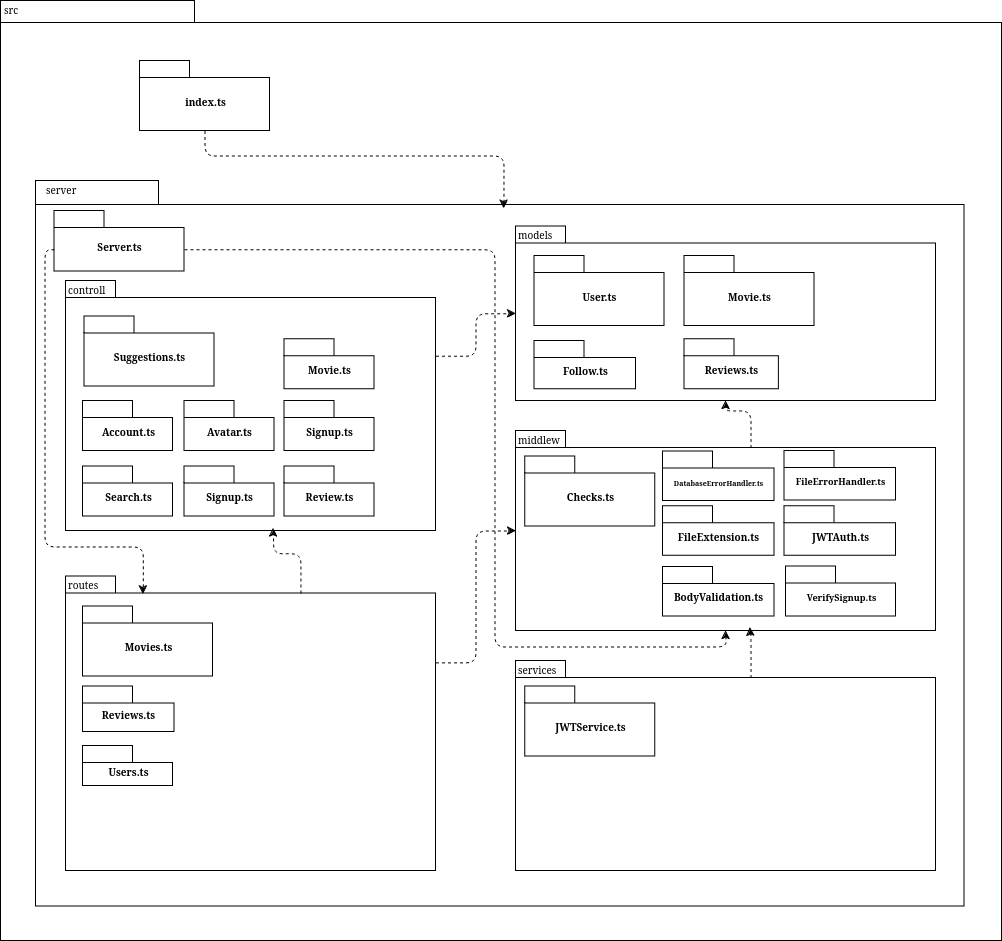

The diagram above was exported from draw.io. Its source (the exported page's mxGraphModel, read from the mxfile embedded in the PNG):
<mxGraphModel dx="1434" dy="778" grid="1" gridSize="10" guides="1" tooltips="1" connect="1" arrows="1" fold="1" page="1" pageScale="1" pageWidth="827" pageHeight="1169" background="#FFFFFF" math="0" shadow="0">
  <root>
    <mxCell id="0" />
    <mxCell id="1" parent="0" />
    <mxCell id="6e0c8c40b5770093-72" value="" style="shape=folder;fontStyle=1;spacingTop=10;tabWidth=194;tabHeight=22;tabPosition=left;html=1;rounded=0;shadow=0;comic=0;labelBackgroundColor=none;strokeWidth=1;fillColor=none;fontFamily=Verdana;fontSize=10;align=center;" parent="1" vertex="1">
      <mxGeometry x="326.5" y="114.5" width="1001" height="940" as="geometry" />
    </mxCell>
    <mxCell id="6e0c8c40b5770093-6" value="" style="group" parent="1" vertex="1" connectable="0">
      <mxGeometry x="465.5" y="174.5" width="130" height="70" as="geometry" />
    </mxCell>
    <mxCell id="6e0c8c40b5770093-4" value="&lt;div&gt;index.ts&lt;/div&gt;" style="shape=folder;fontStyle=1;spacingTop=10;tabWidth=50;tabHeight=17;tabPosition=left;html=1;rounded=0;shadow=0;comic=0;labelBackgroundColor=none;strokeWidth=1;fontFamily=Verdana;fontSize=10;align=center;" parent="6e0c8c40b5770093-6" vertex="1">
      <mxGeometry width="130" height="70" as="geometry" />
    </mxCell>
    <mxCell id="6e0c8c40b5770093-18" value="" style="group" parent="1" vertex="1" connectable="0">
      <mxGeometry x="361.5" y="294.5" width="928.5" height="725.5" as="geometry" />
    </mxCell>
    <mxCell id="6e0c8c40b5770093-11" value="" style="shape=folder;fontStyle=1;spacingTop=10;tabWidth=123;tabHeight=24;tabPosition=left;html=1;rounded=0;shadow=0;comic=0;labelBackgroundColor=none;strokeWidth=1;fontFamily=Verdana;fontSize=10;align=center;" parent="6e0c8c40b5770093-18" vertex="1">
      <mxGeometry width="928.5" height="725.5" as="geometry" />
    </mxCell>
    <mxCell id="2AN8U75qam6nbvFOvqqX-155" style="edgeStyle=orthogonalEdgeStyle;curved=0;rounded=1;orthogonalLoop=1;jettySize=auto;html=1;exitX=0;exitY=0;exitDx=370;exitDy=75.25;exitPerimeter=0;dashed=1;strokeColor=default;align=center;verticalAlign=middle;fontFamily=Helvetica;fontSize=11;fontColor=default;labelBackgroundColor=default;endArrow=classic;" parent="6e0c8c40b5770093-18" source="6e0c8c40b5770093-15" target="6e0c8c40b5770093-17" edge="1">
      <mxGeometry relative="1" as="geometry" />
    </mxCell>
    <mxCell id="6e0c8c40b5770093-15" value="" style="shape=folder;fontStyle=1;spacingTop=10;tabWidth=50;tabHeight=17;tabPosition=left;html=1;rounded=0;shadow=0;comic=0;labelBackgroundColor=none;strokeWidth=1;fontFamily=Verdana;fontSize=10;align=center;" parent="6e0c8c40b5770093-18" vertex="1">
      <mxGeometry x="30" y="100" width="370" height="250" as="geometry" />
    </mxCell>
    <mxCell id="6e0c8c40b5770093-17" value="" style="shape=folder;fontStyle=1;spacingTop=10;tabWidth=50;tabHeight=17;tabPosition=left;html=1;rounded=0;shadow=0;comic=0;labelBackgroundColor=none;strokeWidth=1;fontFamily=Verdana;fontSize=10;align=center;" parent="6e0c8c40b5770093-18" vertex="1">
      <mxGeometry x="480" y="45.5" width="420" height="174.5" as="geometry" />
    </mxCell>
    <mxCell id="2AN8U75qam6nbvFOvqqX-152" style="edgeStyle=orthogonalEdgeStyle;curved=0;rounded=1;orthogonalLoop=1;jettySize=auto;html=1;exitX=0;exitY=0;exitDx=370;exitDy=86.375;exitPerimeter=0;dashed=1;strokeColor=default;align=center;verticalAlign=middle;fontFamily=Helvetica;fontSize=11;fontColor=default;labelBackgroundColor=default;endArrow=classic;" parent="6e0c8c40b5770093-18" source="2AN8U75qam6nbvFOvqqX-5" target="2AN8U75qam6nbvFOvqqX-6" edge="1">
      <mxGeometry relative="1" as="geometry" />
    </mxCell>
    <mxCell id="2AN8U75qam6nbvFOvqqX-5" value="" style="shape=folder;fontStyle=1;spacingTop=10;tabWidth=50;tabHeight=17;tabPosition=left;html=1;rounded=0;shadow=0;comic=0;labelBackgroundColor=none;strokeWidth=1;fontFamily=Verdana;fontSize=10;align=center;" parent="6e0c8c40b5770093-18" vertex="1">
      <mxGeometry x="30" y="395.5" width="370" height="294.5" as="geometry" />
    </mxCell>
    <mxCell id="2AN8U75qam6nbvFOvqqX-154" style="edgeStyle=orthogonalEdgeStyle;curved=0;rounded=1;orthogonalLoop=1;jettySize=auto;html=1;exitX=0;exitY=0;exitDx=235;exitDy=17;exitPerimeter=0;dashed=1;strokeColor=default;align=center;verticalAlign=middle;fontFamily=Helvetica;fontSize=11;fontColor=default;labelBackgroundColor=default;endArrow=classic;" parent="6e0c8c40b5770093-18" source="2AN8U75qam6nbvFOvqqX-6" target="6e0c8c40b5770093-17" edge="1">
      <mxGeometry relative="1" as="geometry" />
    </mxCell>
    <mxCell id="2AN8U75qam6nbvFOvqqX-6" value="" style="shape=folder;fontStyle=1;spacingTop=10;tabWidth=50;tabHeight=17;tabPosition=left;html=1;rounded=0;shadow=0;comic=0;labelBackgroundColor=none;strokeWidth=1;fontFamily=Verdana;fontSize=10;align=center;" parent="6e0c8c40b5770093-18" vertex="1">
      <mxGeometry x="480" y="250" width="420" height="200" as="geometry" />
    </mxCell>
    <mxCell id="2AN8U75qam6nbvFOvqqX-9" value="&lt;div&gt;server&lt;/div&gt;" style="text;html=1;align=left;verticalAlign=top;spacingTop=-4;fontSize=10;fontFamily=Verdana" parent="6e0c8c40b5770093-18" vertex="1">
      <mxGeometry x="8.5" width="130" height="20" as="geometry" />
    </mxCell>
    <mxCell id="2AN8U75qam6nbvFOvqqX-10" value="controll" style="text;html=1;align=left;verticalAlign=top;spacingTop=-4;fontSize=10;fontFamily=Verdana" parent="6e0c8c40b5770093-18" vertex="1">
      <mxGeometry x="30" y="100" width="130" height="20" as="geometry" />
    </mxCell>
    <mxCell id="2AN8U75qam6nbvFOvqqX-11" value="models" style="text;html=1;align=left;verticalAlign=top;spacingTop=-4;fontSize=10;fontFamily=Verdana" parent="6e0c8c40b5770093-18" vertex="1">
      <mxGeometry x="480" y="45.5" width="130" height="20" as="geometry" />
    </mxCell>
    <mxCell id="2AN8U75qam6nbvFOvqqX-14" value="routes" style="text;html=1;align=left;verticalAlign=top;spacingTop=-4;fontSize=10;fontFamily=Verdana" parent="6e0c8c40b5770093-18" vertex="1">
      <mxGeometry x="30" y="395.5" width="130" height="20" as="geometry" />
    </mxCell>
    <mxCell id="2AN8U75qam6nbvFOvqqX-15" value="middlew" style="text;html=1;align=left;verticalAlign=top;spacingTop=-4;fontSize=10;fontFamily=Verdana" parent="6e0c8c40b5770093-18" vertex="1">
      <mxGeometry x="480" y="250" width="130" height="20" as="geometry" />
    </mxCell>
    <mxCell id="2AN8U75qam6nbvFOvqqX-16" value="" style="group" parent="6e0c8c40b5770093-18" vertex="1" connectable="0">
      <mxGeometry x="18.5" y="30" width="130" height="60.5" as="geometry" />
    </mxCell>
    <mxCell id="2AN8U75qam6nbvFOvqqX-17" value="&lt;div&gt;Server.ts&lt;/div&gt;" style="shape=folder;fontStyle=1;spacingTop=10;tabWidth=50;tabHeight=17;tabPosition=left;html=1;rounded=0;shadow=0;comic=0;labelBackgroundColor=none;strokeWidth=1;fontFamily=Verdana;fontSize=10;align=center;" parent="2AN8U75qam6nbvFOvqqX-16" vertex="1">
      <mxGeometry width="130" height="60.5" as="geometry" />
    </mxCell>
    <mxCell id="2AN8U75qam6nbvFOvqqX-20" style="edgeStyle=orthogonalEdgeStyle;rounded=1;orthogonalLoop=1;jettySize=auto;html=1;exitX=0;exitY=0;exitDx=130;exitDy=38.75;exitPerimeter=0;dashed=1;curved=0;" parent="6e0c8c40b5770093-18" source="2AN8U75qam6nbvFOvqqX-17" target="2AN8U75qam6nbvFOvqqX-6" edge="1">
      <mxGeometry relative="1" as="geometry">
        <Array as="points">
          <mxPoint x="459" y="69" />
          <mxPoint x="459" y="466" />
          <mxPoint x="690" y="466" />
        </Array>
      </mxGeometry>
    </mxCell>
    <mxCell id="2AN8U75qam6nbvFOvqqX-22" style="edgeStyle=orthogonalEdgeStyle;rounded=1;orthogonalLoop=1;jettySize=auto;html=1;exitX=0;exitY=0;exitDx=235;exitDy=17;exitPerimeter=0;entryX=0.561;entryY=0.99;entryDx=0;entryDy=0;entryPerimeter=0;dashed=1;curved=0;" parent="6e0c8c40b5770093-18" source="2AN8U75qam6nbvFOvqqX-5" target="6e0c8c40b5770093-15" edge="1">
      <mxGeometry relative="1" as="geometry" />
    </mxCell>
    <mxCell id="2AN8U75qam6nbvFOvqqX-23" style="edgeStyle=orthogonalEdgeStyle;rounded=0;orthogonalLoop=1;jettySize=auto;html=1;entryX=0.768;entryY=0.998;entryDx=0;entryDy=0;entryPerimeter=0;strokeColor=none;dashed=1;" parent="6e0c8c40b5770093-18" target="6e0c8c40b5770093-15" edge="1">
      <mxGeometry relative="1" as="geometry">
        <mxPoint x="588.5" y="370.5" as="sourcePoint" />
      </mxGeometry>
    </mxCell>
    <mxCell id="2AN8U75qam6nbvFOvqqX-25" value="" style="group" parent="6e0c8c40b5770093-18" vertex="1" connectable="0">
      <mxGeometry x="48.5" y="135.5" width="130" height="70" as="geometry" />
    </mxCell>
    <mxCell id="2AN8U75qam6nbvFOvqqX-26" value="&lt;div&gt;Suggestions.ts&lt;/div&gt;" style="shape=folder;fontStyle=1;spacingTop=10;tabWidth=50;tabHeight=17;tabPosition=left;html=1;rounded=0;shadow=0;comic=0;labelBackgroundColor=none;strokeWidth=1;fontFamily=Verdana;fontSize=10;align=center;" parent="2AN8U75qam6nbvFOvqqX-25" vertex="1">
      <mxGeometry width="130" height="70" as="geometry" />
    </mxCell>
    <mxCell id="2AN8U75qam6nbvFOvqqX-47" value="" style="group" parent="6e0c8c40b5770093-18" vertex="1" connectable="0">
      <mxGeometry x="47" y="425.5" width="130" height="70" as="geometry" />
    </mxCell>
    <mxCell id="2AN8U75qam6nbvFOvqqX-48" value="&lt;div&gt;Movies.ts&lt;/div&gt;" style="shape=folder;fontStyle=1;spacingTop=10;tabWidth=50;tabHeight=17;tabPosition=left;html=1;rounded=0;shadow=0;comic=0;labelBackgroundColor=none;strokeWidth=1;fontFamily=Verdana;fontSize=10;align=center;" parent="2AN8U75qam6nbvFOvqqX-47" vertex="1">
      <mxGeometry width="130" height="70" as="geometry" />
    </mxCell>
    <mxCell id="2AN8U75qam6nbvFOvqqX-51" value="" style="group" parent="6e0c8c40b5770093-18" vertex="1" connectable="0">
      <mxGeometry x="47" y="505.5" width="91.5" height="45.5" as="geometry" />
    </mxCell>
    <mxCell id="2AN8U75qam6nbvFOvqqX-52" value="Reviews.ts" style="shape=folder;fontStyle=1;spacingTop=10;tabWidth=50;tabHeight=17;tabPosition=left;html=1;rounded=0;shadow=0;comic=0;labelBackgroundColor=none;strokeWidth=1;fontFamily=Verdana;fontSize=10;align=center;" parent="2AN8U75qam6nbvFOvqqX-51" vertex="1">
      <mxGeometry width="91.5" height="45.5" as="geometry" />
    </mxCell>
    <mxCell id="2AN8U75qam6nbvFOvqqX-50" value="Users.ts" style="shape=folder;fontStyle=1;spacingTop=10;tabWidth=50;tabHeight=17;tabPosition=left;html=1;rounded=0;shadow=0;comic=0;labelBackgroundColor=none;strokeWidth=1;fontFamily=Verdana;fontSize=10;align=center;" parent="6e0c8c40b5770093-18" vertex="1">
      <mxGeometry x="47" y="565" width="90" height="40" as="geometry" />
    </mxCell>
    <mxCell id="2AN8U75qam6nbvFOvqqX-110" value="" style="group" parent="6e0c8c40b5770093-18" vertex="1" connectable="0">
      <mxGeometry x="498.5" y="75" width="130" height="70" as="geometry" />
    </mxCell>
    <mxCell id="2AN8U75qam6nbvFOvqqX-111" value="&lt;div&gt;User.ts&lt;/div&gt;" style="shape=folder;fontStyle=1;spacingTop=10;tabWidth=50;tabHeight=17;tabPosition=left;html=1;rounded=0;shadow=0;comic=0;labelBackgroundColor=none;strokeWidth=1;fontFamily=Verdana;fontSize=10;align=center;" parent="2AN8U75qam6nbvFOvqqX-110" vertex="1">
      <mxGeometry width="130" height="70" as="geometry" />
    </mxCell>
    <mxCell id="2AN8U75qam6nbvFOvqqX-112" value="" style="group" parent="6e0c8c40b5770093-18" vertex="1" connectable="0">
      <mxGeometry x="648.5" y="138.25" width="111.5" height="70" as="geometry" />
    </mxCell>
    <mxCell id="2AN8U75qam6nbvFOvqqX-113" value="Reviews.ts" style="shape=folder;fontStyle=1;spacingTop=10;tabWidth=50;tabHeight=17;tabPosition=left;html=1;rounded=0;shadow=0;comic=0;labelBackgroundColor=none;strokeWidth=1;fontFamily=Verdana;fontSize=10;align=center;" parent="2AN8U75qam6nbvFOvqqX-112" vertex="1">
      <mxGeometry y="20" width="94.34615384615385" height="50" as="geometry" />
    </mxCell>
    <mxCell id="2AN8U75qam6nbvFOvqqX-114" value="" style="group" parent="6e0c8c40b5770093-18" vertex="1" connectable="0">
      <mxGeometry x="648.5" y="75" width="130" height="70" as="geometry" />
    </mxCell>
    <mxCell id="2AN8U75qam6nbvFOvqqX-115" value="&lt;div&gt;Movie.ts&lt;/div&gt;" style="shape=folder;fontStyle=1;spacingTop=10;tabWidth=50;tabHeight=17;tabPosition=left;html=1;rounded=0;shadow=0;comic=0;labelBackgroundColor=none;strokeWidth=1;fontFamily=Verdana;fontSize=10;align=center;" parent="2AN8U75qam6nbvFOvqqX-114" vertex="1">
      <mxGeometry width="130" height="70" as="geometry" />
    </mxCell>
    <mxCell id="2AN8U75qam6nbvFOvqqX-116" value="" style="group" parent="6e0c8c40b5770093-18" vertex="1" connectable="0">
      <mxGeometry x="498.5" y="160" width="101.5" height="48.25" as="geometry" />
    </mxCell>
    <mxCell id="2AN8U75qam6nbvFOvqqX-117" value="&lt;div&gt;Follow.ts&lt;/div&gt;" style="shape=folder;fontStyle=1;spacingTop=10;tabWidth=50;tabHeight=17;tabPosition=left;html=1;rounded=0;shadow=0;comic=0;labelBackgroundColor=none;strokeWidth=1;fontFamily=Verdana;fontSize=10;align=center;" parent="2AN8U75qam6nbvFOvqqX-116" vertex="1">
      <mxGeometry width="101.5" height="48.25" as="geometry" />
    </mxCell>
    <mxCell id="2AN8U75qam6nbvFOvqqX-120" value="" style="shape=folder;fontStyle=1;spacingTop=10;tabWidth=50;tabHeight=17;tabPosition=left;html=1;rounded=0;shadow=0;comic=0;labelBackgroundColor=none;strokeWidth=1;fontFamily=Verdana;fontSize=10;align=center;" parent="6e0c8c40b5770093-18" vertex="1">
      <mxGeometry x="480" y="480" width="420" height="210" as="geometry" />
    </mxCell>
    <mxCell id="2AN8U75qam6nbvFOvqqX-121" value="services" style="text;html=1;align=left;verticalAlign=top;spacingTop=-4;fontSize=10;fontFamily=Verdana" parent="6e0c8c40b5770093-18" vertex="1">
      <mxGeometry x="480" y="480" width="130" height="20" as="geometry" />
    </mxCell>
    <mxCell id="2AN8U75qam6nbvFOvqqX-125" style="edgeStyle=orthogonalEdgeStyle;rounded=1;orthogonalLoop=1;jettySize=auto;html=1;exitX=0;exitY=0;exitDx=0;exitDy=38.75;exitPerimeter=0;entryX=0.209;entryY=0.061;entryDx=0;entryDy=0;entryPerimeter=0;dashed=1;curved=0;" parent="6e0c8c40b5770093-18" source="2AN8U75qam6nbvFOvqqX-17" target="2AN8U75qam6nbvFOvqqX-5" edge="1">
      <mxGeometry relative="1" as="geometry">
        <Array as="points">
          <mxPoint x="9" y="69" />
          <mxPoint x="9" y="366" />
          <mxPoint x="107" y="366" />
        </Array>
      </mxGeometry>
    </mxCell>
    <mxCell id="2AN8U75qam6nbvFOvqqX-126" value="" style="group" parent="6e0c8c40b5770093-18" vertex="1" connectable="0">
      <mxGeometry x="489.25" y="505.5" width="130" height="70" as="geometry" />
    </mxCell>
    <mxCell id="2AN8U75qam6nbvFOvqqX-127" value="JWTService.ts" style="shape=folder;fontStyle=1;spacingTop=10;tabWidth=50;tabHeight=17;tabPosition=left;html=1;rounded=0;shadow=0;comic=0;labelBackgroundColor=none;strokeWidth=1;fontFamily=Verdana;fontSize=10;align=center;" parent="2AN8U75qam6nbvFOvqqX-126" vertex="1">
      <mxGeometry width="130" height="70" as="geometry" />
    </mxCell>
    <mxCell id="2AN8U75qam6nbvFOvqqX-128" value="" style="group" parent="6e0c8c40b5770093-18" vertex="1" connectable="0">
      <mxGeometry x="489.25" y="275.5" width="130" height="70" as="geometry" />
    </mxCell>
    <mxCell id="2AN8U75qam6nbvFOvqqX-129" value="Checks.ts" style="shape=folder;fontStyle=1;spacingTop=10;tabWidth=50;tabHeight=17;tabPosition=left;html=1;rounded=0;shadow=0;comic=0;labelBackgroundColor=none;strokeWidth=1;fontFamily=Verdana;fontSize=10;align=center;" parent="2AN8U75qam6nbvFOvqqX-128" vertex="1">
      <mxGeometry width="130" height="70" as="geometry" />
    </mxCell>
    <mxCell id="2AN8U75qam6nbvFOvqqX-130" value="" style="group" parent="6e0c8c40b5770093-18" vertex="1" connectable="0">
      <mxGeometry x="47" y="220" width="90" height="50" as="geometry" />
    </mxCell>
    <mxCell id="2AN8U75qam6nbvFOvqqX-131" value="Account.ts" style="shape=folder;fontStyle=1;spacingTop=10;tabWidth=50;tabHeight=17;tabPosition=left;html=1;rounded=0;shadow=0;comic=0;labelBackgroundColor=none;strokeWidth=1;fontFamily=Verdana;fontSize=10;align=center;" parent="2AN8U75qam6nbvFOvqqX-130" vertex="1">
      <mxGeometry width="90" height="50" as="geometry" />
    </mxCell>
    <mxCell id="2AN8U75qam6nbvFOvqqX-132" value="" style="group" parent="6e0c8c40b5770093-18" vertex="1" connectable="0">
      <mxGeometry x="47" y="285.5" width="90" height="50" as="geometry" />
    </mxCell>
    <mxCell id="2AN8U75qam6nbvFOvqqX-133" value="Search.ts" style="shape=folder;fontStyle=1;spacingTop=10;tabWidth=50;tabHeight=17;tabPosition=left;html=1;rounded=0;shadow=0;comic=0;labelBackgroundColor=none;strokeWidth=1;fontFamily=Verdana;fontSize=10;align=center;" parent="2AN8U75qam6nbvFOvqqX-132" vertex="1">
      <mxGeometry width="90" height="50" as="geometry" />
    </mxCell>
    <mxCell id="2AN8U75qam6nbvFOvqqX-134" value="" style="group" parent="6e0c8c40b5770093-18" vertex="1" connectable="0">
      <mxGeometry x="148.5" y="220" width="90" height="50" as="geometry" />
    </mxCell>
    <mxCell id="2AN8U75qam6nbvFOvqqX-135" value="&lt;div&gt;Avatar.ts&lt;/div&gt;" style="shape=folder;fontStyle=1;spacingTop=10;tabWidth=50;tabHeight=17;tabPosition=left;html=1;rounded=0;shadow=0;comic=0;labelBackgroundColor=none;strokeWidth=1;fontFamily=Verdana;fontSize=10;align=center;" parent="2AN8U75qam6nbvFOvqqX-134" vertex="1">
      <mxGeometry width="90" height="50" as="geometry" />
    </mxCell>
    <mxCell id="2AN8U75qam6nbvFOvqqX-136" value="" style="group" parent="6e0c8c40b5770093-18" vertex="1" connectable="0">
      <mxGeometry x="148.5" y="285.5" width="90" height="50" as="geometry" />
    </mxCell>
    <mxCell id="2AN8U75qam6nbvFOvqqX-137" value="Signup.ts" style="shape=folder;fontStyle=1;spacingTop=10;tabWidth=50;tabHeight=17;tabPosition=left;html=1;rounded=0;shadow=0;comic=0;labelBackgroundColor=none;strokeWidth=1;fontFamily=Verdana;fontSize=10;align=center;" parent="2AN8U75qam6nbvFOvqqX-136" vertex="1">
      <mxGeometry width="90" height="50" as="geometry" />
    </mxCell>
    <mxCell id="2AN8U75qam6nbvFOvqqX-138" value="" style="group" parent="6e0c8c40b5770093-18" vertex="1" connectable="0">
      <mxGeometry x="248.5" y="220" width="90" height="50" as="geometry" />
    </mxCell>
    <mxCell id="2AN8U75qam6nbvFOvqqX-139" value="Signup.ts" style="shape=folder;fontStyle=1;spacingTop=10;tabWidth=50;tabHeight=17;tabPosition=left;html=1;rounded=0;shadow=0;comic=0;labelBackgroundColor=none;strokeWidth=1;fontFamily=Verdana;fontSize=10;align=center;" parent="2AN8U75qam6nbvFOvqqX-138" vertex="1">
      <mxGeometry width="90" height="50" as="geometry" />
    </mxCell>
    <mxCell id="2AN8U75qam6nbvFOvqqX-140" value="" style="group" parent="6e0c8c40b5770093-18" vertex="1" connectable="0">
      <mxGeometry x="248.5" y="285.5" width="90" height="50" as="geometry" />
    </mxCell>
    <mxCell id="2AN8U75qam6nbvFOvqqX-141" value="&lt;div&gt;Review.ts&lt;/div&gt;" style="shape=folder;fontStyle=1;spacingTop=10;tabWidth=50;tabHeight=17;tabPosition=left;html=1;rounded=0;shadow=0;comic=0;labelBackgroundColor=none;strokeWidth=1;fontFamily=Verdana;fontSize=10;align=center;" parent="2AN8U75qam6nbvFOvqqX-140" vertex="1">
      <mxGeometry width="90" height="50" as="geometry" />
    </mxCell>
    <mxCell id="2AN8U75qam6nbvFOvqqX-143" value="Movie.ts" style="shape=folder;fontStyle=1;spacingTop=10;tabWidth=50;tabHeight=17;tabPosition=left;html=1;rounded=0;shadow=0;comic=0;labelBackgroundColor=none;strokeWidth=1;fontFamily=Verdana;fontSize=10;align=center;" parent="6e0c8c40b5770093-18" vertex="1">
      <mxGeometry x="248.5" y="158.25" width="90" height="50" as="geometry" />
    </mxCell>
    <mxCell id="2AN8U75qam6nbvFOvqqX-145" value="&lt;font style=&quot;font-size: 9px;&quot;&gt;VerifySignup.ts&lt;/font&gt;" style="shape=folder;fontStyle=1;spacingTop=10;tabWidth=50;tabHeight=17;tabPosition=left;html=1;rounded=0;shadow=0;comic=0;labelBackgroundColor=none;strokeWidth=1;fontFamily=Verdana;fontSize=10;align=center;" parent="6e0c8c40b5770093-18" vertex="1">
      <mxGeometry x="750" y="385.5" width="110" height="50" as="geometry" />
    </mxCell>
    <mxCell id="2AN8U75qam6nbvFOvqqX-148" value="&lt;font style=&quot;font-size: 9px;&quot;&gt;FileErrorHandler.ts&lt;/font&gt;" style="shape=folder;fontStyle=1;spacingTop=10;tabWidth=50;tabHeight=17;tabPosition=left;html=1;rounded=0;shadow=0;comic=0;labelBackgroundColor=none;strokeWidth=1;fontFamily=Verdana;fontSize=10;align=center;" parent="6e0c8c40b5770093-18" vertex="1">
      <mxGeometry x="748.5" y="270" width="111.5" height="49.5" as="geometry" />
    </mxCell>
    <mxCell id="2AN8U75qam6nbvFOvqqX-151" style="edgeStyle=orthogonalEdgeStyle;curved=0;rounded=1;orthogonalLoop=1;jettySize=auto;html=1;exitX=0;exitY=0;exitDx=235;exitDy=17;exitPerimeter=0;entryX=0.558;entryY=0.983;entryDx=0;entryDy=0;entryPerimeter=0;dashed=1;strokeColor=default;align=center;verticalAlign=middle;fontFamily=Helvetica;fontSize=11;fontColor=default;labelBackgroundColor=default;endArrow=classic;" parent="6e0c8c40b5770093-18" source="2AN8U75qam6nbvFOvqqX-120" target="2AN8U75qam6nbvFOvqqX-6" edge="1">
      <mxGeometry relative="1" as="geometry" />
    </mxCell>
    <mxCell id="2AN8U75qam6nbvFOvqqX-156" value="&lt;font style=&quot;font-size: 7px;&quot;&gt;DatabaseErrorHandler.ts&lt;/font&gt;" style="shape=folder;fontStyle=1;spacingTop=10;tabWidth=50;tabHeight=17;tabPosition=left;html=1;rounded=0;shadow=0;comic=0;labelBackgroundColor=none;strokeWidth=1;fontFamily=Verdana;fontSize=10;align=center;" parent="6e0c8c40b5770093-18" vertex="1">
      <mxGeometry x="627" y="270.5" width="111.5" height="49.5" as="geometry" />
    </mxCell>
    <mxCell id="2AN8U75qam6nbvFOvqqX-157" value="FileExtension.ts" style="shape=folder;fontStyle=1;spacingTop=10;tabWidth=50;tabHeight=17;tabPosition=left;html=1;rounded=0;shadow=0;comic=0;labelBackgroundColor=none;strokeWidth=1;fontFamily=Verdana;fontSize=10;align=center;" parent="6e0c8c40b5770093-18" vertex="1">
      <mxGeometry x="627" y="325.25" width="111.5" height="49.5" as="geometry" />
    </mxCell>
    <mxCell id="2AN8U75qam6nbvFOvqqX-158" value="JWTAuth.ts" style="shape=folder;fontStyle=1;spacingTop=10;tabWidth=50;tabHeight=17;tabPosition=left;html=1;rounded=0;shadow=0;comic=0;labelBackgroundColor=none;strokeWidth=1;fontFamily=Verdana;fontSize=10;align=center;" parent="6e0c8c40b5770093-18" vertex="1">
      <mxGeometry x="748.5" y="325.25" width="111.5" height="49.5" as="geometry" />
    </mxCell>
    <mxCell id="2AN8U75qam6nbvFOvqqX-159" value="BodyValidation.ts" style="shape=folder;fontStyle=1;spacingTop=10;tabWidth=50;tabHeight=17;tabPosition=left;html=1;rounded=0;shadow=0;comic=0;labelBackgroundColor=none;strokeWidth=1;fontFamily=Verdana;fontSize=10;align=center;" parent="6e0c8c40b5770093-18" vertex="1">
      <mxGeometry x="627" y="386" width="111.5" height="49.5" as="geometry" />
    </mxCell>
    <mxCell id="6e0c8c40b5770093-73" value="&lt;div&gt;src&lt;/div&gt;" style="text;html=1;align=left;verticalAlign=top;spacingTop=-4;fontSize=10;fontFamily=Verdana" parent="1" vertex="1">
      <mxGeometry x="327.5" y="114.5" width="130" height="20" as="geometry" />
    </mxCell>
    <mxCell id="2AN8U75qam6nbvFOvqqX-4" style="edgeStyle=orthogonalEdgeStyle;rounded=1;orthogonalLoop=1;jettySize=auto;html=1;entryX=0.504;entryY=0.038;entryDx=0;entryDy=0;entryPerimeter=0;dashed=1;curved=0;" parent="1" source="6e0c8c40b5770093-4" target="6e0c8c40b5770093-11" edge="1">
      <mxGeometry relative="1" as="geometry" />
    </mxCell>
  </root>
</mxGraphModel>